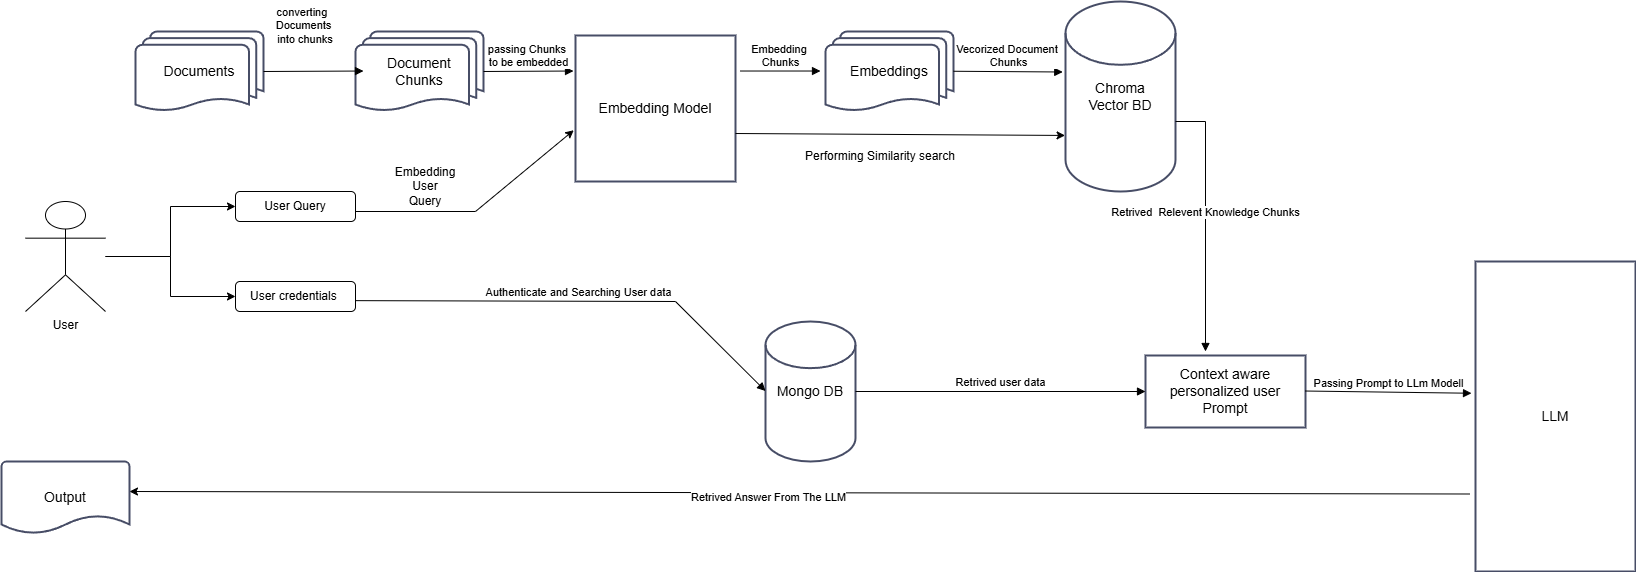

The diagram above was exported from draw.io. Its source (the exported page's mxGraphModel, read from the mxfile embedded in the PNG):
<mxGraphModel dx="1436" dy="2771" grid="1" gridSize="10" guides="1" tooltips="1" connect="1" arrows="1" fold="1" page="1" pageScale="1" pageWidth="850" pageHeight="1100" math="0" shadow="0">
  <root>
    <mxCell id="0" />
    <mxCell id="1" parent="0" />
    <mxCell id="g7lLHzZQMgNBCLGG4yhY-38" style="edgeStyle=orthogonalEdgeStyle;rounded=0;orthogonalLoop=1;jettySize=auto;html=1;entryX=0;entryY=0.5;entryDx=0;entryDy=0;" parent="1" source="g7lLHzZQMgNBCLGG4yhY-1" target="g7lLHzZQMgNBCLGG4yhY-36" edge="1">
      <mxGeometry relative="1" as="geometry" />
    </mxCell>
    <mxCell id="g7lLHzZQMgNBCLGG4yhY-39" style="edgeStyle=orthogonalEdgeStyle;rounded=0;orthogonalLoop=1;jettySize=auto;html=1;entryX=0;entryY=0.5;entryDx=0;entryDy=0;" parent="1" source="g7lLHzZQMgNBCLGG4yhY-1" target="g7lLHzZQMgNBCLGG4yhY-37" edge="1">
      <mxGeometry relative="1" as="geometry" />
    </mxCell>
    <mxCell id="g7lLHzZQMgNBCLGG4yhY-1" value="User" style="shape=umlActor;verticalLabelPosition=bottom;verticalAlign=top;html=1;outlineConnect=0;" parent="1" vertex="1">
      <mxGeometry x="-330" y="-850" width="80" height="110" as="geometry" />
    </mxCell>
    <mxCell id="g7lLHzZQMgNBCLGG4yhY-5" value="Documents" style="fontSize=14;spacingLeft=10;spacingRight=10;zwfType=shape3D;strokeWidth=2;html=1;shape=mxgraph.flowchart.multi-document;whiteSpace=wrap;strokeColor=#474D66;" parent="1" vertex="1">
      <mxGeometry x="-220" y="-1020" width="128" height="80" as="geometry" />
    </mxCell>
    <mxCell id="g7lLHzZQMgNBCLGG4yhY-7" value="Embedding Model" style="fontSize=14;spacingLeft=10;spacingRight=10;zwfType=basicShape;rounded=0;strokeWidth=2;strokeColor=#474D66;whiteSpace=wrap;html=1;" parent="1" vertex="1">
      <mxGeometry x="220" y="-1016" width="160" height="146" as="geometry" />
    </mxCell>
    <mxCell id="g7lLHzZQMgNBCLGG4yhY-9" value="Chroma&lt;div&gt;Vector BD&lt;/div&gt;" style="fontSize=14;spacingLeft=10;spacingRight=10;zwfType=shape3D;strokeWidth=2;html=1;shape=mxgraph.flowchart.database;whiteSpace=wrap;strokeColor=#474D66;" parent="1" vertex="1">
      <mxGeometry x="710" y="-1050" width="110" height="190" as="geometry" />
    </mxCell>
    <mxCell id="g7lLHzZQMgNBCLGG4yhY-10" value="LLM" style="fontSize=14;spacingLeft=10;spacingRight=10;zwfType=basicShape;rounded=0;strokeWidth=2;strokeColor=#474D66;whiteSpace=wrap;html=1;" parent="1" vertex="1">
      <mxGeometry x="1120" y="-790" width="160" height="310" as="geometry" />
    </mxCell>
    <mxCell id="g7lLHzZQMgNBCLGG4yhY-11" value="Output" style="fontSize=14;spacingLeft=10;spacingRight=10;zwfType=basicShape;strokeWidth=2;html=1;shape=mxgraph.flowchart.document2;whiteSpace=wrap;size=0.25;strokeColor=#474D66;" parent="1" vertex="1">
      <mxGeometry x="-354" y="-590" width="128" height="72" as="geometry" />
    </mxCell>
    <mxCell id="g7lLHzZQMgNBCLGG4yhY-16" value="Context aware personalized user Prompt" style="fontSize=14;spacingLeft=10;spacingRight=10;zwfType=basicShape;rounded=0;strokeWidth=2;strokeColor=#474D66;whiteSpace=wrap;html=1;" parent="1" vertex="1">
      <mxGeometry x="790" y="-696" width="160" height="72" as="geometry" />
    </mxCell>
    <mxCell id="g7lLHzZQMgNBCLGG4yhY-21" value="Document Chunks" style="fontSize=14;spacingLeft=10;spacingRight=10;zwfType=shape3D;strokeWidth=2;html=1;shape=mxgraph.flowchart.multi-document;whiteSpace=wrap;strokeColor=#474D66;" parent="1" vertex="1">
      <mxGeometry y="-1020" width="128" height="80" as="geometry" />
    </mxCell>
    <mxCell id="g7lLHzZQMgNBCLGG4yhY-22" value="Embeddings" style="fontSize=14;spacingLeft=10;spacingRight=10;zwfType=shape3D;strokeWidth=2;html=1;shape=mxgraph.flowchart.multi-document;whiteSpace=wrap;strokeColor=#474D66;" parent="1" vertex="1">
      <mxGeometry x="470" y="-1020" width="128" height="80" as="geometry" />
    </mxCell>
    <mxCell id="g7lLHzZQMgNBCLGG4yhY-24" value="Mongo DB" style="fontSize=14;spacingLeft=10;spacingRight=10;zwfType=shape3D;strokeWidth=2;html=1;shape=mxgraph.flowchart.database;whiteSpace=wrap;strokeColor=#474D66;" parent="1" vertex="1">
      <mxGeometry x="410" y="-730" width="90" height="140" as="geometry" />
    </mxCell>
    <mxCell id="g7lLHzZQMgNBCLGG4yhY-27" value="Retrived user data" style="html=1;verticalAlign=bottom;endArrow=block;curved=0;rounded=0;entryX=0;entryY=0.5;entryDx=0;entryDy=0;" parent="1" target="g7lLHzZQMgNBCLGG4yhY-16" edge="1">
      <mxGeometry width="80" relative="1" as="geometry">
        <mxPoint x="500" y="-660" as="sourcePoint" />
        <mxPoint x="580" y="-650" as="targetPoint" />
      </mxGeometry>
    </mxCell>
    <mxCell id="g7lLHzZQMgNBCLGG4yhY-28" value="Retrived&amp;nbsp; Relevent Knowledge Chunks" style="html=1;verticalAlign=bottom;endArrow=block;curved=0;rounded=0;entryX=0.375;entryY=-0.056;entryDx=0;entryDy=0;entryPerimeter=0;" parent="1" target="g7lLHzZQMgNBCLGG4yhY-16" edge="1">
      <mxGeometry width="80" relative="1" as="geometry">
        <mxPoint x="820" y="-930" as="sourcePoint" />
        <mxPoint x="940" y="-930" as="targetPoint" />
        <Array as="points">
          <mxPoint x="850" y="-930" />
        </Array>
      </mxGeometry>
    </mxCell>
    <mxCell id="g7lLHzZQMgNBCLGG4yhY-30" value="Passing Prompt to LLm Modell" style="html=1;verticalAlign=bottom;endArrow=block;curved=0;rounded=0;entryX=-0.025;entryY=0.425;entryDx=0;entryDy=0;entryPerimeter=0;" parent="1" target="g7lLHzZQMgNBCLGG4yhY-10" edge="1">
      <mxGeometry width="80" relative="1" as="geometry">
        <mxPoint x="950" y="-660.48" as="sourcePoint" />
        <mxPoint x="1090" y="-659" as="targetPoint" />
      </mxGeometry>
    </mxCell>
    <mxCell id="g7lLHzZQMgNBCLGG4yhY-31" value="Authenticate and Searching User data" style="html=1;verticalAlign=bottom;endArrow=block;curved=0;rounded=0;exitX=1;exitY=0.638;exitDx=0;exitDy=0;exitPerimeter=0;" parent="1" source="g7lLHzZQMgNBCLGG4yhY-37" edge="1">
      <mxGeometry width="80" relative="1" as="geometry">
        <mxPoint x="330" y="-660.48" as="sourcePoint" />
        <mxPoint x="410" y="-660.48" as="targetPoint" />
        <Array as="points">
          <mxPoint x="320" y="-750" />
        </Array>
      </mxGeometry>
    </mxCell>
    <mxCell id="g7lLHzZQMgNBCLGG4yhY-32" value="Vecorized Document&amp;nbsp;&lt;div&gt;Chunks&lt;/div&gt;" style="html=1;verticalAlign=bottom;endArrow=block;curved=0;rounded=0;entryX=-0.025;entryY=0.371;entryDx=0;entryDy=0;entryPerimeter=0;" parent="1" target="g7lLHzZQMgNBCLGG4yhY-9" edge="1">
      <mxGeometry width="80" relative="1" as="geometry">
        <mxPoint x="598" y="-980.24" as="sourcePoint" />
        <mxPoint x="700" y="-979.76" as="targetPoint" />
      </mxGeometry>
    </mxCell>
    <mxCell id="g7lLHzZQMgNBCLGG4yhY-33" value="Embedding&amp;nbsp;&lt;div&gt;Chunks&lt;/div&gt;" style="html=1;verticalAlign=bottom;endArrow=block;curved=0;rounded=0;" parent="1" edge="1">
      <mxGeometry width="80" relative="1" as="geometry">
        <mxPoint x="385" y="-980.48" as="sourcePoint" />
        <mxPoint x="465" y="-980.48" as="targetPoint" />
      </mxGeometry>
    </mxCell>
    <mxCell id="g7lLHzZQMgNBCLGG4yhY-34" value="passing Chunks&amp;nbsp;&lt;div&gt;to be embedded&lt;/div&gt;" style="html=1;verticalAlign=bottom;endArrow=block;curved=0;rounded=0;exitX=1;exitY=0.5;exitDx=0;exitDy=0;exitPerimeter=0;" parent="1" source="g7lLHzZQMgNBCLGG4yhY-21" edge="1">
      <mxGeometry width="80" relative="1" as="geometry">
        <mxPoint x="138" y="-980.48" as="sourcePoint" />
        <mxPoint x="218" y="-980.48" as="targetPoint" />
      </mxGeometry>
    </mxCell>
    <mxCell id="g7lLHzZQMgNBCLGG4yhY-35" value="converting&amp;nbsp;&lt;div&gt;Documents&lt;/div&gt;&lt;div&gt;&amp;nbsp;into chunks&lt;div&gt;&lt;br&gt;&lt;/div&gt;&lt;/div&gt;" style="html=1;verticalAlign=bottom;endArrow=block;curved=0;rounded=0;exitX=1;exitY=0.5;exitDx=0;exitDy=0;exitPerimeter=0;" parent="1" source="g7lLHzZQMgNBCLGG4yhY-5" edge="1">
      <mxGeometry x="-0.2" y="10" width="80" relative="1" as="geometry">
        <mxPoint x="-72" y="-980.48" as="sourcePoint" />
        <mxPoint x="8" y="-980.48" as="targetPoint" />
        <mxPoint as="offset" />
      </mxGeometry>
    </mxCell>
    <mxCell id="g7lLHzZQMgNBCLGG4yhY-36" value="User Query" style="rounded=1;whiteSpace=wrap;html=1;" parent="1" vertex="1">
      <mxGeometry x="-120" y="-860" width="120" height="30" as="geometry" />
    </mxCell>
    <mxCell id="g7lLHzZQMgNBCLGG4yhY-37" value="User credentials&amp;nbsp;" style="rounded=1;whiteSpace=wrap;html=1;" parent="1" vertex="1">
      <mxGeometry x="-120" y="-770" width="120" height="30" as="geometry" />
    </mxCell>
    <mxCell id="g7lLHzZQMgNBCLGG4yhY-40" value="" style="endArrow=classic;html=1;rounded=0;exitX=0;exitY=0.75;exitDx=0;exitDy=0;" parent="1" edge="1">
      <mxGeometry width="50" height="50" relative="1" as="geometry">
        <mxPoint x="1114" y="-557.5" as="sourcePoint" />
        <mxPoint x="-226" y="-560" as="targetPoint" />
      </mxGeometry>
    </mxCell>
    <mxCell id="g7lLHzZQMgNBCLGG4yhY-46" value="Retrived Answer From The LLM" style="edgeLabel;html=1;align=center;verticalAlign=middle;resizable=0;points=[];" parent="g7lLHzZQMgNBCLGG4yhY-40" vertex="1" connectable="0">
      <mxGeometry x="0.0463" y="4" relative="1" as="geometry">
        <mxPoint as="offset" />
      </mxGeometry>
    </mxCell>
    <mxCell id="g7lLHzZQMgNBCLGG4yhY-42" value="" style="endArrow=classic;html=1;rounded=0;entryX=-0.011;entryY=0.649;entryDx=0;entryDy=0;entryPerimeter=0;" parent="1" target="g7lLHzZQMgNBCLGG4yhY-7" edge="1">
      <mxGeometry width="50" height="50" relative="1" as="geometry">
        <mxPoint y="-840" as="sourcePoint" />
        <mxPoint x="140" y="-840" as="targetPoint" />
        <Array as="points">
          <mxPoint x="120" y="-840" />
        </Array>
      </mxGeometry>
    </mxCell>
    <mxCell id="g7lLHzZQMgNBCLGG4yhY-43" value="" style="endArrow=classic;html=1;rounded=0;entryX=-0.004;entryY=0.705;entryDx=0;entryDy=0;entryPerimeter=0;" parent="1" target="g7lLHzZQMgNBCLGG4yhY-9" edge="1">
      <mxGeometry width="50" height="50" relative="1" as="geometry">
        <mxPoint x="380" y="-918" as="sourcePoint" />
        <mxPoint x="430" y="-968" as="targetPoint" />
      </mxGeometry>
    </mxCell>
    <mxCell id="g7lLHzZQMgNBCLGG4yhY-44" value="Embedding User&lt;div&gt;Query&lt;/div&gt;" style="text;html=1;align=center;verticalAlign=middle;whiteSpace=wrap;rounded=0;" parent="1" vertex="1">
      <mxGeometry x="40" y="-880" width="60" height="30" as="geometry" />
    </mxCell>
    <mxCell id="g7lLHzZQMgNBCLGG4yhY-45" value="Performing Similarity search" style="text;html=1;align=center;verticalAlign=middle;whiteSpace=wrap;rounded=0;" parent="1" vertex="1">
      <mxGeometry x="440" y="-910" width="170" height="30" as="geometry" />
    </mxCell>
  </root>
</mxGraphModel>